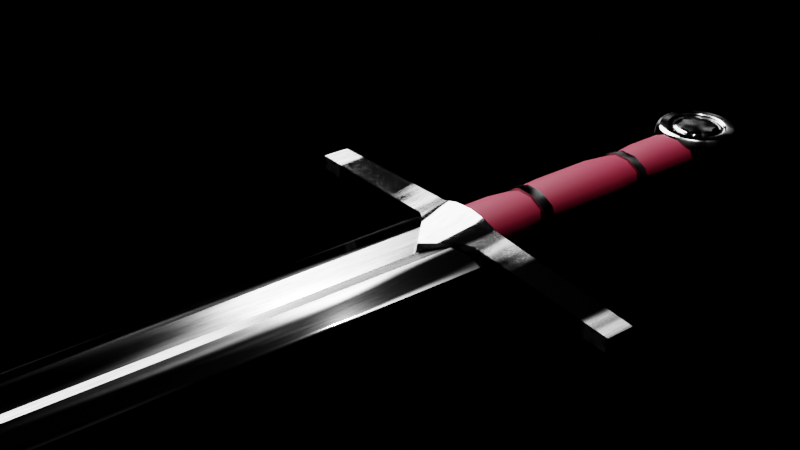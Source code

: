 # Source: SWORD.blend  (saved by Blender 3.3.6; exported with 4.5.12 LTS)
import bpy
from mathutils import Matrix  # noqa: F401  (used for matrix-valued properties, if any)

bpy.ops.wm.read_factory_settings(use_empty=True)
scene = bpy.context.scene
scene.name = 'Scene'

# ---- collections
col_collection = bpy.data.collections.new('Collection'); scene.collection.children.link(col_collection)

# ---- images (referenced by path relative to the original .blend; pixels are not part of the script)
import os
ASSET_DIR = os.environ.get("B2B_ASSET_DIR", "")  # directory of the original .blend (textures are referenced by path, not embedded)
HERE = os.path.dirname(os.path.abspath(__file__))  # packed textures are extracted next to this script under _unpacked/

def load_image(name, relpath, width, height, colorspace="sRGB"):
    """Load a texture the original file referenced (path relative to the .blend, or extracted next to this script)."""
    p = next((c for c in (os.path.join(HERE, relpath), os.path.join(ASSET_DIR, relpath)) if relpath and os.path.exists(c)), "")
    if p:
        img = bpy.data.images.load(p, check_existing=True)
        img.name = name
    else:  # same state as the original file: an image datablock whose file is absent (Cycles renders it pink)
        img = bpy.data.images.new(name, width, height)
        img.source = "FILE"
        img.filepath = "//" + (relpath or name)
    img.colorspace_settings.name = colorspace
    return img
img_q_cover_scaled_e1614308906968_jpg = load_image('Q-cover-scaled-e1614308906968.jpg', 'Q-cover-scaled-e1614308906968.jpg', 1024, 1024, 'sRGB')

# ---- materials (node trees are filled in below, after node groups)
mat_material = bpy.data.materials.new('Material')
mat_material.alpha_threshold = 0.0
mat_material.roughness = 0.5
mat_material.line_color = (0.0, 0.0, 0.0, 1.0)
mat_wood = bpy.data.materials.new('Wood')
mat_darker_metal = bpy.data.materials.new('darker metal')
mat_darker_metal.alpha_threshold = 0.0
mat_darker_metal.roughness = 0.5
mat_darker_metal.line_color = (0.0, 0.0, 0.0, 1.0)

# ---- node groups
ng_auto_smooth = bpy.data.node_groups.new('Auto Smooth', 'GeometryNodeTree')
_s = ng_auto_smooth.interface.new_socket(name='Geometry', in_out='OUTPUT', socket_type='NodeSocketGeometry')
_s = ng_auto_smooth.interface.new_socket(name='Geometry', in_out='INPUT', socket_type='NodeSocketGeometry')
_s = ng_auto_smooth.interface.new_socket(name='Angle', in_out='INPUT', socket_type='NodeSocketFloat')
_s.subtype = 'ANGLE'
_s.min_value = 0.0
_s.max_value = 3.142
ng_auto_smooth.is_modifier = True
_N = ng_auto_smooth.nodes; _L = ng_auto_smooth.links
n0 = _N.new('NodeGroupOutput'); n0.name = 'Group Output'; n0.location = (480, -100)
n1 = _N.new('NodeGroupInput'); n1.name = 'Group Input'; n1.location = (-420, -300)
n2 = _N.new('NodeGroupInput'); n2.name = 'Group Input.001'; n2.location = (-60, -100)
n3 = _N.new('GeometryNodeSetShadeSmooth'); n3.name = 'Set Shade Smooth'; n3.location = (120, -100)
n3.domain = 'EDGE'
n4 = _N.new('GeometryNodeSetShadeSmooth'); n4.name = 'Set Shade Smooth.001'; n4.location = (300, -100)
n5 = _N.new('GeometryNodeInputMeshEdgeAngle'); n5.name = 'Edge Angle'; n5.location = (-420, -220)
n6 = _N.new('GeometryNodeInputEdgeSmooth'); n6.name = 'Is Edge Smooth'; n6.location = (-60, -160)
n7 = _N.new('GeometryNodeInputShadeSmooth'); n7.name = 'Is Face Smooth'; n7.location = (-240, -340)
n8 = _N.new('FunctionNodeBooleanMath'); n8.name = 'Boolean Math'; n8.location = (-60, -220)
n9 = _N.new('FunctionNodeCompare'); n9.name = 'Compare'; n9.location = (-240, -180)
n9.operation = 'LESS_EQUAL'
_L.new(n5.outputs[0], n9.inputs[0])
_L.new(n4.outputs[0], n0.inputs[0])
_L.new(n1.outputs[1], n9.inputs[1])
_L.new(n9.outputs[0], n8.inputs[0])
_L.new(n7.outputs[0], n8.inputs[1])
_L.new(n2.outputs[0], n3.inputs[0])
_L.new(n6.outputs[0], n3.inputs[1])
_L.new(n3.outputs[0], n4.inputs[0])
_L.new(n8.outputs[0], n3.inputs[2])
n0.is_active_output = True

# ---- material node trees
mat_material.use_nodes = True; mat_material.node_tree.nodes.clear()
_N = mat_material.node_tree.nodes; _L = mat_material.node_tree.links
n0 = _N.new('ShaderNodeOutputMaterial'); n0.name = 'Material Output'; n0.location = (432, 300)
n1 = _N.new('ShaderNodeBsdfPrincipled'); n1.name = 'Principled BSDF'; n1.location = (142, 300)
n1.distribution = 'GGX'
n1.subsurface_method = 'RANDOM_WALK_SKIN'
n1.inputs[1].default_value = 1.0
n1.inputs[3].default_value = 1.45
n1.inputs[27].default_value = (0.0, 0.0, 0.0, 1.0)
n1.inputs[28].default_value = 1.0
n2 = _N.new('ShaderNodeMapping'); n2.name = 'Mapping'; n2.location = (-611, 16)
n3 = _N.new('ShaderNodeTexCoord'); n3.name = 'Texture Coordinate'; n3.location = (-791, 16)
n4 = _N.new('ShaderNodeValToRGB'); n4.name = 'ColorRamp'; n4.location = (-230, 31)
while len(n4.color_ramp.elements) > 1: n4.color_ramp.elements.remove(n4.color_ramp.elements[-1])
n4.color_ramp.elements[0].position = 0.4591; n4.color_ramp.elements[0].color = (0.0416, 0.0416, 0.0416, 1.0)
_e = n4.color_ramp.elements.new(1.0); _e.color = (1.0, 1.0, 1.0, 1.0)
n5 = _N.new('ShaderNodeTexNoise'); n5.name = 'Noise Texture'; n5.location = (-431, 56)
n6 = _N.new('ShaderNodeValToRGB'); n6.name = 'ColorRamp.001'; n6.location = (-234, 406)
while len(n6.color_ramp.elements) > 1: n6.color_ramp.elements.remove(n6.color_ramp.elements[-1])
n6.color_ramp.elements[0].position = 0.3045; n6.color_ramp.elements[0].color = (0.0, 0.0, 0.0, 1.0)
_e = n6.color_ramp.elements.new(1.0); _e.color = (1.0, 1.0, 1.0, 1.0)
n7 = _N.new('ShaderNodeTexNoise'); n7.name = 'Noise Texture.001'; n7.location = (-456, 388)
n7.inputs[2].default_value = 10.8
n7.inputs[3].default_value = 14.7
n7.inputs[4].default_value = 0.9417
n8 = _N.new('ShaderNodeMapping'); n8.name = 'Mapping.001'; n8.location = (-636, 348)
n9 = _N.new('ShaderNodeTexCoord'); n9.name = 'Texture Coordinate.001'; n9.location = (-816, 348)
_L.new(n1.outputs[0], n0.inputs[0])
_L.new(n4.outputs[0], n1.inputs[2])
_L.new(n5.outputs[0], n4.inputs[0])
_L.new(n2.outputs[0], n5.inputs[0])
_L.new(n3.outputs[2], n2.inputs[0])
_L.new(n7.outputs[0], n6.inputs[0])
_L.new(n6.outputs[0], n1.inputs[0])
_L.new(n8.outputs[0], n7.inputs[0])
_L.new(n9.outputs[3], n8.inputs[0])
n0.is_active_output = True
mat_wood.use_nodes = True; mat_wood.node_tree.nodes.clear()
_N = mat_wood.node_tree.nodes; _L = mat_wood.node_tree.links
n0 = _N.new('ShaderNodeBsdfPrincipled'); n0.name = 'Principled BSDF'; n0.location = (84, 300)
n0.distribution = 'GGX'
n0.subsurface_method = 'RANDOM_WALK_SKIN'
n0.inputs[2].default_value = 0.5682
n0.inputs[3].default_value = 1.45
n0.inputs[13].default_value = 0.2835
n0.inputs[27].default_value = (0.0, 0.0, 0.0, 1.0)
n0.inputs[28].default_value = 1.0
n1 = _N.new('ShaderNodeOutputMaterial'); n1.name = 'Material Output'; n1.location = (374, 300)
n2 = _N.new('ShaderNodeTexImage'); n2.name = 'Image Texture'; n2.location = (-456, 240)
n2.image = img_q_cover_scaled_e1614308906968_jpg
n3 = _N.new('ShaderNodeMapping'); n3.name = 'Mapping'; n3.location = (-636, 200)
n4 = _N.new('ShaderNodeTexCoord'); n4.name = 'Texture Coordinate'; n4.location = (-816, 200)
n5 = _N.new('ShaderNodeMix'); n5.name = 'Mix'; n5.location = (-144, 192)
n5.data_type = 'RGBA'
n5.blend_type = 'OVERLAY'
n5.inputs[0].default_value = 1.0
n5.inputs[6].default_value = (0.08598, 0.08519, 0.008845, 1.0)
_L.new(n0.outputs[0], n1.inputs[0])
_L.new(n3.outputs[0], n2.inputs[0])
_L.new(n4.outputs[2], n3.inputs[0])
_L.new(n2.outputs[0], n5.inputs[7])
_L.new(n5.outputs[2], n0.inputs[0])
n1.is_active_output = True
mat_darker_metal.use_nodes = True; mat_darker_metal.node_tree.nodes.clear()
_N = mat_darker_metal.node_tree.nodes; _L = mat_darker_metal.node_tree.links
n0 = _N.new('ShaderNodeOutputMaterial'); n0.name = 'Material Output'; n0.location = (432, 300)
n1 = _N.new('ShaderNodeBsdfPrincipled'); n1.name = 'Principled BSDF'; n1.location = (142, 300)
n1.distribution = 'GGX'
n1.subsurface_method = 'RANDOM_WALK_SKIN'
n1.inputs[1].default_value = 1.0
n1.inputs[3].default_value = 1.45
n1.inputs[27].default_value = (0.0, 0.0, 0.0, 1.0)
n1.inputs[28].default_value = 1.0
n2 = _N.new('ShaderNodeMapping'); n2.name = 'Mapping'; n2.location = (-611, 16)
n3 = _N.new('ShaderNodeTexCoord'); n3.name = 'Texture Coordinate'; n3.location = (-791, 16)
n4 = _N.new('ShaderNodeValToRGB'); n4.name = 'ColorRamp'; n4.location = (-230, 31)
while len(n4.color_ramp.elements) > 1: n4.color_ramp.elements.remove(n4.color_ramp.elements[-1])
n4.color_ramp.elements[0].position = 0.4591; n4.color_ramp.elements[0].color = (0.0416, 0.0416, 0.0416, 1.0)
_e = n4.color_ramp.elements.new(1.0); _e.color = (1.0, 1.0, 1.0, 1.0)
n5 = _N.new('ShaderNodeTexNoise'); n5.name = 'Noise Texture'; n5.location = (-431, 56)
n6 = _N.new('ShaderNodeValToRGB'); n6.name = 'ColorRamp.001'; n6.location = (-234, 406)
while len(n6.color_ramp.elements) > 1: n6.color_ramp.elements.remove(n6.color_ramp.elements[-1])
n6.color_ramp.elements[0].position = 0.4591; n6.color_ramp.elements[0].color = (0.0, 0.0, 0.0, 1.0)
_e = n6.color_ramp.elements.new(1.0); _e.color = (1.0, 1.0, 1.0, 1.0)
n7 = _N.new('ShaderNodeTexNoise'); n7.name = 'Noise Texture.001'; n7.location = (-456, 388)
n7.inputs[2].default_value = 10.8
n7.inputs[3].default_value = 14.7
n7.inputs[4].default_value = 0.9417
n8 = _N.new('ShaderNodeMapping'); n8.name = 'Mapping.001'; n8.location = (-636, 348)
n9 = _N.new('ShaderNodeTexCoord'); n9.name = 'Texture Coordinate.001'; n9.location = (-816, 348)
_L.new(n1.outputs[0], n0.inputs[0])
_L.new(n4.outputs[0], n1.inputs[2])
_L.new(n5.outputs[0], n4.inputs[0])
_L.new(n2.outputs[0], n5.inputs[0])
_L.new(n3.outputs[2], n2.inputs[0])
_L.new(n7.outputs[0], n6.inputs[0])
_L.new(n6.outputs[0], n1.inputs[0])
_L.new(n8.outputs[0], n7.inputs[0])
_L.new(n9.outputs[3], n8.inputs[0])
n0.is_active_output = True

# ---- world
world_world = bpy.data.worlds.new('World'); scene.world = world_world
world_world.use_nodes = True; world_world.node_tree.nodes.clear()
_N = world_world.node_tree.nodes; _L = world_world.node_tree.links
n0 = _N.new('ShaderNodeOutputWorld'); n0.name = 'World Output'; n0.location = (300, 300)
n1 = _N.new('ShaderNodeBackground'); n1.name = 'Background'; n1.location = (10, 300)
n1.inputs[0].default_value = (0.0, 0.0, 0.0, 1.0)
_L.new(n1.outputs[0], n0.inputs[0])
n0.is_active_output = True
world_world.color = (0.05088, 0.05088, 0.05088)
world_world.use_sun_shadow = False
world_world.sun_shadow_jitter_overblur = 0.0

# ---- cameras
cam_camera = bpy.data.cameras.new('Camera')
cam_camera.clip_end = 100.0
cam_camera.ortho_scale = 7.314

# ---- lights
light_light = bpy.data.lights.new('Light', 'POINT')
light_light.transmission_factor = 0.0
light_light.energy = 1000.0
light_light.shadow_soft_size = 0.1
light_light.shadow_maximum_resolution = 0.006
light_light.use_absolute_resolution = True
light_sun = bpy.data.lights.new('Sun', 'SUN')
light_sun.transmission_factor = 0.0
light_sun.angle = 0.8173
light_sun.shadow_soft_size = 0.125

# ---- meshes
me_cube = bpy.data.meshes.new('Cube')
me_cube.from_pydata([(0.8268, -3.972e-14, 0.3857), (0.1888, 0.1416, -1.0), (0.0, 0.0619, -1.0), (0.0, 0.0, 0.378), (0.3497, 0.1343, 0.3857), (0.5589, 3.916e-14, -1.0), (0.0, 0.0, 0.3766), (0.0, 0.0, -1.0), (0.0, 0.1416, -1.034), (0.0, 0.0, -1.156), (0.0, -0.3814, 0.4025), (0.0, 0.0, 0.4025), (3.131, -0.1086, 0.4025), (3.131, 0.0, 0.4025), (0.0, -0.1525, 0.349), (0.0, 0.0, 0.349), (3.131, -0.1086, 0.3784), (3.131, 0.0, 0.3784), (0.6067, -0.2577, 0.4025), (0.6067, 0.0, 0.4025), (0.6067, -0.1981, 0.3779), (0.6067, 0.0, 0.3779), (0.3243, -0.3456, 0.4025), (0.4186, 0.0, 0.372), (0.4186, 0.0, 0.4025), (0.4186, -0.2085, 0.372), (-0.8268, -3.905e-14, 0.3857), (-0.1888, 0.1416, -1.0), (-0.3497, 0.1343, 0.3857), (-0.5589, 3.961e-14, -1.0), (-3.131, -0.1086, 0.4025), (-3.131, 0.0, 0.4025), (-3.131, -0.1086, 0.3784), (-3.131, 0.0, 0.3784), (-0.6067, -0.2577, 0.4025), (-0.6067, 0.0, 0.4025), (-0.6067, -0.1981, 0.3779), (-0.6067, 0.0, 0.3779), (-0.3243, -0.3456, 0.4025), (-0.4186, 0.0, 0.372), (-0.4186, 0.0, 0.4025), (-0.4186, -0.2085, 0.372), (0.1888, -0.1416, -1.0), (0.0, -0.0619, -1.0), (0.3497, -0.1343, 0.3857), (0.0, -0.1416, -1.034), (0.0, 0.3814, 0.4025), (3.131, 0.1086, 0.4025), (0.0, 0.1525, 0.349), (3.131, 0.1086, 0.3784), (0.6067, 0.2577, 0.4025), (0.6067, 0.1981, 0.3779), (0.3243, 0.3456, 0.4025), (0.4186, 0.2085, 0.372), (-0.1888, -0.1416, -1.0), (-0.3497, -0.1343, 0.3857), (-3.131, 0.1086, 0.4025), (-3.131, 0.1086, 0.3784), (-0.6067, 0.2577, 0.4025), (-0.6067, 0.1981, 0.3779), (-0.3243, 0.3456, 0.4025), (-0.4186, 0.2085, 0.372)], [], [(1, 4, 0, 5), (2, 1, 5, 7), (2, 3, 4, 1), (0, 4, 3, 6), (5, 9, 8, 1), (8, 2, 1), (18, 12, 13, 19), (12, 16, 17, 13), (25, 14, 15, 23), (14, 10, 11, 15), (22, 10, 14, 25), (23, 15, 11, 24), (17, 21, 19, 13), (12, 18, 20, 16), (16, 20, 21, 17), (22, 18, 19, 24), (10, 22, 24, 11), (21, 23, 24, 19), (18, 22, 25, 20), (20, 25, 23, 21), (27, 29, 26, 28), (2, 7, 29, 27), (2, 27, 28, 3), (26, 6, 3, 28), (29, 27, 8, 9), (8, 27, 2), (34, 35, 31, 30), (30, 31, 33, 32), (41, 39, 15, 14), (38, 41, 14, 10), (39, 40, 11, 15), (33, 31, 35, 37), (30, 32, 36, 34), (32, 33, 37, 36), (38, 40, 35, 34), (10, 11, 40, 38), (37, 35, 40, 39), (34, 36, 41, 38), (36, 37, 39, 41), (42, 5, 0, 44), (43, 7, 5, 42), (43, 42, 44, 3), (0, 6, 3, 44), (5, 42, 45, 9), (45, 42, 43), (50, 19, 13, 47), (47, 13, 17, 49), (53, 23, 15, 48), (48, 15, 11, 46), (52, 53, 48, 46), (47, 49, 51, 50), (49, 17, 21, 51), (52, 24, 19, 50), (46, 11, 24, 52), (50, 51, 53, 52), (51, 21, 23, 53), (54, 55, 26, 29), (43, 54, 29, 7), (43, 3, 55, 54), (26, 55, 3, 6), (29, 9, 45, 54), (45, 43, 54), (58, 56, 31, 35), (56, 57, 33, 31), (61, 48, 15, 39), (60, 46, 48, 61), (56, 58, 59, 57), (57, 59, 37, 33), (60, 58, 35, 40), (46, 60, 40, 11), (58, 60, 61, 59), (59, 61, 39, 37)])
me_cube.polygons.foreach_set('use_smooth', [True] * 72)
_k = set([(1, 2), (1, 4), (1, 8), (2, 3), (2, 8), (2, 27), (3, 43), (8, 9), (8, 27), (9, 45), (10, 14), (10, 22), (10, 38), (12, 16), (12, 18), (14, 15), (14, 25), (14, 41), (15, 48), (16, 20), (18, 22), (20, 25), (27, 28), (30, 32), (30, 34), (32, 36), (34, 38), (36, 41), (42, 43), (42, 44), (42, 45), (43, 45), (43, 54), (45, 54), (46, 48), (46, 52), (46, 60), (47, 49), (47, 50), (48, 53), (48, 61), (49, 51), (50, 52), (51, 53), (54, 55), (56, 57), (56, 58), (57, 59), (58, 60), (59, 61)])
me_cube.attributes.new('sharp_edge', 'BOOLEAN', 'EDGE').data.foreach_set('value', [ (min(e.vertices), max(e.vertices)) in _k for e in me_cube.edges])
_uv = me_cube.uv_layers.new(name='UVMap')
_uv.uv.foreach_set('vector', [0.2586, 0.05072, 0.2098, 0.4934, 0.0, 0.4943, 0.1006, 0.0513, 0.5992, 0.5344, 0.5758, 0.4738, 0.6173, 0.3192, 0.6173, 0.5348, 0.3172, 0.05009, 0.3187, 0.4898, 0.2098, 0.4934, 0.2586, 0.05072, 0.6184, 0.3192, 0.5758, 0.1118, 0.6185, 1.546e-05, 0.6184, 0.0, 0.1006, 0.0513, 0.3158, 0.0, 0.3187, 0.03933, 0.2586, 0.05072, 0.04323, 0.5549, 0.01708, 0.5549, 0.04172, 0.4943, 0.3581, 0.8056, 0.4056, 8.512e-05, 0.4401, 0.0, 0.4401, 0.8054, 0.04323, 0.4943, 0.05094, 0.4943, 0.05094, 0.529, 0.04323, 0.529, 0.4952, 0.1339, 0.514, 0.000307, 0.5587, 0.0009859, 0.5563, 0.1348, 0.0, 0.5674, 0.01708, 0.4943, 0.01708, 0.6161, 0.0, 0.6161, 0.451, 0.1036, 0.4401, 0.0, 0.514, 0.000307, 0.4952, 0.1339, 0.5661, 0.1334, 0.5587, 0.0, 0.5758, 9.837e-06, 0.5758, 0.1334, 0.5681, 0.9978, 0.568, 0.1934, 0.5758, 0.1934, 0.5758, 0.9978, 0.5238, 0.9998, 0.4771, 0.1941, 0.4977, 0.194, 0.5269, 0.9995, 0.5269, 0.9995, 0.4977, 0.194, 0.5558, 0.1949, 0.5587, 1.0, 0.3301, 0.8958, 0.3581, 0.8056, 0.4401, 0.8054, 0.4401, 0.8654, 0.3187, 0.9993, 0.3301, 0.8958, 0.4401, 0.8654, 0.4401, 0.999, 0.568, 0.1934, 0.5661, 0.1334, 0.5758, 0.1334, 0.5758, 0.1934, 0.4771, 0.1941, 0.451, 0.1036, 0.4952, 0.1339, 0.4977, 0.194, 0.4977, 0.194, 0.4952, 0.1339, 0.5563, 0.1348, 0.5558, 0.1949, 0.2586, 0.05072, 0.1006, 0.0513, 0.0, 0.4943, 0.2098, 0.4934, 0.5992, 0.5344, 0.6173, 0.5348, 0.6173, 0.3192, 0.5758, 0.4738, 0.3172, 0.05009, 0.2586, 0.05072, 0.2098, 0.4934, 0.3187, 0.4898, 0.6184, 0.3192, 0.6184, 0.0, 0.6185, 1.546e-05, 0.5758, 0.1118, 0.1006, 0.0513, 0.2586, 0.05072, 0.3187, 0.03933, 0.3158, 0.0, 0.04323, 0.5549, 0.04172, 0.4943, 0.01708, 0.5549, 0.3581, 0.8056, 0.4401, 0.8054, 0.4401, 0.0, 0.4056, 8.512e-05, 0.04323, 0.4943, 0.04323, 0.529, 0.05094, 0.529, 0.05094, 0.4943, 0.4952, 0.1339, 0.5563, 0.1348, 0.5587, 0.0009859, 0.514, 0.000307, 0.451, 0.1036, 0.4952, 0.1339, 0.514, 0.000307, 0.4401, 0.0, 0.5661, 0.1334, 0.5758, 0.1334, 0.5758, 9.837e-06, 0.5587, 0.0, 0.5681, 0.9978, 0.5758, 0.9978, 0.5758, 0.1934, 0.568, 0.1934, 0.5238, 0.9998, 0.5269, 0.9995, 0.4977, 0.194, 0.4771, 0.1941, 0.5269, 0.9995, 0.5587, 1.0, 0.5558, 0.1949, 0.4977, 0.194, 0.3301, 0.8958, 0.4401, 0.8654, 0.4401, 0.8054, 0.3581, 0.8056, 0.3187, 0.9993, 0.4401, 0.999, 0.4401, 0.8654, 0.3301, 0.8958, 0.568, 0.1934, 0.5758, 0.1934, 0.5758, 0.1334, 0.5661, 0.1334, 0.4771, 0.1941, 0.4977, 0.194, 0.4952, 0.1339, 0.451, 0.1036, 0.4977, 0.194, 0.5558, 0.1949, 0.5563, 0.1348, 0.4952, 0.1339, 0.2586, 0.05072, 0.1006, 0.0513, 0.0, 0.4943, 0.2098, 0.4934, 0.5992, 0.5344, 0.6173, 0.5348, 0.6173, 0.3192, 0.5758, 0.4738, 0.3172, 0.05009, 0.2586, 0.05072, 0.2098, 0.4934, 0.3187, 0.4898, 0.6184, 0.3192, 0.6184, 0.0, 0.6185, 1.546e-05, 0.5758, 0.1118, 0.1006, 0.0513, 0.2586, 0.05072, 0.3187, 0.03933, 0.3158, 0.0, 0.04323, 0.5549, 0.04172, 0.4943, 0.01708, 0.5549, 0.3581, 0.8056, 0.4401, 0.8054, 0.4401, 0.0, 0.4056, 8.512e-05, 0.04323, 0.4943, 0.04323, 0.529, 0.05094, 0.529, 0.05094, 0.4943, 0.4952, 0.1339, 0.5563, 0.1348, 0.5587, 0.0009859, 0.514, 0.000307, 0.0, 0.5674, 0.0, 0.6161, 0.01708, 0.6161, 0.01708, 0.4943, 0.451, 0.1036, 0.4952, 0.1339, 0.514, 0.000307, 0.4401, 0.0, 0.5238, 0.9998, 0.5269, 0.9995, 0.4977, 0.194, 0.4771, 0.1941, 0.5269, 0.9995, 0.5587, 1.0, 0.5558, 0.1949, 0.4977, 0.194, 0.3301, 0.8958, 0.4401, 0.8654, 0.4401, 0.8054, 0.3581, 0.8056, 0.3187, 0.9993, 0.4401, 0.999, 0.4401, 0.8654, 0.3301, 0.8958, 0.4771, 0.1941, 0.4977, 0.194, 0.4952, 0.1339, 0.451, 0.1036, 0.4977, 0.194, 0.5558, 0.1949, 0.5563, 0.1348, 0.4952, 0.1339, 0.2586, 0.05072, 0.2098, 0.4934, 0.0, 0.4943, 0.1006, 0.0513, 0.5992, 0.5344, 0.5758, 0.4738, 0.6173, 0.3192, 0.6173, 0.5348, 0.3172, 0.05009, 0.3187, 0.4898, 0.2098, 0.4934, 0.2586, 0.05072, 0.6184, 0.3192, 0.5758, 0.1118, 0.6185, 1.546e-05, 0.6184, 0.0, 0.1006, 0.0513, 0.3158, 0.0, 0.3187, 0.03933, 0.2586, 0.05072, 0.04323, 0.5549, 0.01708, 0.5549, 0.04172, 0.4943, 0.3581, 0.8056, 0.4056, 8.512e-05, 0.4401, 0.0, 0.4401, 0.8054, 0.04323, 0.4943, 0.05094, 0.4943, 0.05094, 0.529, 0.04323, 0.529, 0.4952, 0.1339, 0.514, 0.000307, 0.5587, 0.0009859, 0.5563, 0.1348, 0.451, 0.1036, 0.4401, 0.0, 0.514, 0.000307, 0.4952, 0.1339, 0.5238, 0.9998, 0.4771, 0.1941, 0.4977, 0.194, 0.5269, 0.9995, 0.5269, 0.9995, 0.4977, 0.194, 0.5558, 0.1949, 0.5587, 1.0, 0.3301, 0.8958, 0.3581, 0.8056, 0.4401, 0.8054, 0.4401, 0.8654, 0.3187, 0.9993, 0.3301, 0.8958, 0.4401, 0.8654, 0.4401, 0.999, 0.4771, 0.1941, 0.451, 0.1036, 0.4952, 0.1339, 0.4977, 0.194, 0.4977, 0.194, 0.4952, 0.1339, 0.5563, 0.1348, 0.5558, 0.1949])
me_cube.materials.append(mat_material)
me_cube.use_mirror_vertex_groups = False
me_cube.update()
me_cylinder = bpy.data.meshes.new('Cylinder')
me_cylinder.from_pydata([(0.0, 1.0, -1.0), (0.0, 1.0, 1.0), (0.5878, 0.809, -1.0), (0.5878, 0.809, 1.0), (0.9511, 0.309, -1.0), (0.9511, 0.309, 1.0), (0.9511, -0.309, -1.0), (0.9511, -0.309, 1.0), (0.5878, -0.809, -1.0), (0.5878, -0.809, 1.0), (0.0, -1.0, -1.0), (0.0, -1.0, 1.0), (-0.5878, -0.809, -1.0), (-0.5878, -0.809, 1.0), (-0.9511, -0.309, -1.0), (-0.9511, -0.309, 1.0), (-0.9511, 0.309, -1.0), (-0.9511, 0.309, 1.0), (-0.5878, 0.809, -1.0), (-0.5878, 0.809, 1.0), (0.5277, 0.7263, 2.175), (-2.472e-08, 0.8978, 2.175), (0.8539, 0.2774, 2.175), (0.8539, -0.2774, 2.175), (0.5277, -0.7263, 2.175), (-2.472e-08, -0.8978, 2.175), (-0.5277, -0.7263, 2.175), (-0.8539, -0.2774, 2.175), (-0.8539, 0.2774, 2.175), (-0.5277, 0.7263, 2.175), (0.5902, 0.8124, 2.175), (-2.718e-08, 1.004, 2.175), (0.955, 0.3103, 2.175), (0.955, -0.3103, 2.175), (0.5902, -0.8124, 2.175), (-2.718e-08, -1.004, 2.175), (-0.5902, -0.8124, 2.175), (-0.955, -0.3103, 2.175), (-0.955, 0.3103, 2.175), (-0.5902, 0.8124, 2.175), (0.5902, 0.8124, 2.746), (-2.718e-08, 1.004, 2.746), (0.955, 0.3103, 2.746), (0.955, -0.3103, 2.746), (0.5902, -0.8124, 2.746), (-2.718e-08, -1.004, 2.746), (-0.5902, -0.8124, 2.746), (-0.955, -0.3103, 2.746), (-0.955, 0.3103, 2.746), (-0.5902, 0.8124, 2.746), (0.5435, 0.748, 2.746), (-2.863e-08, 0.9246, 2.746), (0.8793, 0.2857, 2.746), (0.8793, -0.2857, 2.746), (0.5435, -0.748, 2.746), (-2.863e-08, -0.9246, 2.746), (-0.5435, -0.748, 2.746), (-0.8793, -0.2857, 2.746), (-0.8793, 0.2857, 2.746), (-0.5435, 0.748, 2.746), (0.5714, 0.7865, 3.951), (2.775e-08, 0.9722, 3.951), (0.9246, 0.3004, 3.951), (0.9246, -0.3004, 3.951), (0.5714, -0.7865, 3.951), (2.775e-08, -0.9722, 3.951), (-0.5714, -0.7865, 3.951), (-0.9246, -0.3004, 3.951), (-0.9246, 0.3004, 3.951), (-0.5714, 0.7865, 3.951), (0.5714, 0.7865, 6.983), (2.88e-07, 0.9722, 6.983), (0.9246, 0.3004, 6.983), (0.9246, -0.3004, 6.983), (0.5714, -0.7865, 6.983), (2.88e-07, -0.9722, 6.983), (-0.5714, -0.7865, 6.983), (-0.9246, -0.3004, 6.983), (-0.9246, 0.3004, 6.983), (-0.5714, 0.7865, 6.983), (0.5017, 0.6905, 8.268), (2.89e-07, 0.8535, 8.268), (0.8118, 0.2638, 8.268), (0.8118, -0.2638, 8.268), (0.5017, -0.6905, 8.268), (2.89e-07, -0.8535, 8.268), (-0.5017, -0.6905, 8.268), (-0.8118, -0.2638, 8.268), (-0.8118, 0.2638, 8.268), (-0.5017, 0.6905, 8.268), (0.5555, 0.7645, 8.268), (2.876e-07, 0.945, 8.268), (0.8988, 0.292, 8.268), (0.8988, -0.292, 8.268), (0.5555, -0.7645, 8.268), (2.876e-07, -0.945, 8.268), (-0.5555, -0.7645, 8.268), (-0.8987, -0.292, 8.268), (-0.8987, 0.292, 8.268), (-0.5555, 0.7645, 8.268), (0.5555, 0.7645, 8.744), (2.876e-07, 0.945, 8.744), (0.8988, 0.292, 8.744), (0.8988, -0.292, 8.744), (0.5555, -0.7645, 8.744), (2.876e-07, -0.945, 8.744), (-0.5555, -0.7645, 8.744), (-0.8987, -0.292, 8.744), (-0.8987, 0.292, 8.744), (-0.5555, 0.7645, 8.744), (0.4985, 0.6862, 8.744), (2.873e-07, 0.8482, 8.744), (0.8067, 0.2621, 8.744), (0.8067, -0.2621, 8.744), (0.4985, -0.6862, 8.744), (2.873e-07, -0.8482, 8.744), (-0.4985, -0.6862, 8.744), (-0.8067, -0.2621, 8.744), (-0.8067, 0.2621, 8.744), (-0.4985, 0.6862, 8.744), (0.5515, 0.7591, 10.07), (2.871e-07, 0.9383, 10.07), (0.8924, 0.29, 10.07), (0.8924, -0.29, 10.07), (0.5515, -0.7591, 10.07), (2.871e-07, -0.9383, 10.07), (-0.5515, -0.7591, 10.07), (-0.8924, -0.29, 10.07), (-0.8924, 0.29, 10.07), (-0.5515, 0.7591, 10.07), (0.5515, 0.7591, 13.43), (3.078e-07, 0.9383, 13.43), (0.8924, 0.29, 13.43), (0.8924, -0.29, 13.43), (0.5515, -0.7591, 13.43), (3.078e-07, -0.9383, 13.43), (-0.5515, -0.7591, 13.43), (-0.8924, -0.29, 13.43), (-0.8924, 0.29, 13.43), (-0.5515, 0.7591, 13.43)], [], [(0, 1, 3, 2), (2, 3, 5, 4), (4, 5, 7, 6), (6, 7, 9, 8), (8, 9, 11, 10), (10, 11, 13, 12), (12, 13, 15, 14), (14, 15, 17, 16), (13, 11, 25, 26), (16, 17, 19, 18), (18, 19, 1, 0), (0, 2, 4, 6, 8, 10, 12, 14, 16, 18), (25, 24, 34, 35), (11, 9, 24, 25), (9, 7, 23, 24), (3, 1, 21, 20), (7, 5, 22, 23), (5, 3, 20, 22), (1, 19, 29, 21), (19, 17, 28, 29), (17, 15, 27, 28), (15, 13, 26, 27), (32, 30, 40, 42), (22, 20, 30, 32), (29, 28, 38, 39), (26, 25, 35, 36), (23, 22, 32, 33), (21, 29, 39, 31), (27, 26, 36, 37), (24, 23, 33, 34), (20, 21, 31, 30), (28, 27, 37, 38), (49, 48, 58, 59), (39, 38, 48, 49), (36, 35, 45, 46), (33, 32, 42, 43), (31, 39, 49, 41), (37, 36, 46, 47), (34, 33, 43, 44), (30, 31, 41, 40), (38, 37, 47, 48), (35, 34, 44, 45), (56, 55, 65, 66), (46, 45, 55, 56), (43, 42, 52, 53), (41, 49, 59, 51), (47, 46, 56, 57), (44, 43, 53, 54), (40, 41, 51, 50), (48, 47, 57, 58), (45, 44, 54, 55), (42, 40, 50, 52), (67, 66, 76, 77), (53, 52, 62, 63), (51, 59, 69, 61), (57, 56, 66, 67), (54, 53, 63, 64), (50, 51, 61, 60), (58, 57, 67, 68), (55, 54, 64, 65), (52, 50, 60, 62), (59, 58, 68, 69), (74, 73, 83, 84), (64, 63, 73, 74), (60, 61, 71, 70), (68, 67, 77, 78), (65, 64, 74, 75), (62, 60, 70, 72), (69, 68, 78, 79), (66, 65, 75, 76), (63, 62, 72, 73), (61, 69, 79, 71), (80, 81, 91, 90), (70, 71, 81, 80), (78, 77, 87, 88), (75, 74, 84, 85), (72, 70, 80, 82), (79, 78, 88, 89), (76, 75, 85, 86), (73, 72, 82, 83), (71, 79, 89, 81), (77, 76, 86, 87), (99, 98, 108, 109), (88, 87, 97, 98), (85, 84, 94, 95), (82, 80, 90, 92), (89, 88, 98, 99), (86, 85, 95, 96), (83, 82, 92, 93), (81, 89, 99, 91), (87, 86, 96, 97), (84, 83, 93, 94), (106, 105, 115, 116), (96, 95, 105, 106), (93, 92, 102, 103), (91, 99, 109, 101), (97, 96, 106, 107), (94, 93, 103, 104), (90, 91, 101, 100), (98, 97, 107, 108), (95, 94, 104, 105), (92, 90, 100, 102), (118, 117, 127, 128), (103, 102, 112, 113), (101, 109, 119, 111), (107, 106, 116, 117), (104, 103, 113, 114), (100, 101, 111, 110), (108, 107, 117, 118), (105, 104, 114, 115), (102, 100, 110, 112), (109, 108, 118, 119), (125, 124, 134, 135), (115, 114, 124, 125), (112, 110, 120, 122), (119, 118, 128, 129), (116, 115, 125, 126), (113, 112, 122, 123), (111, 119, 129, 121), (117, 116, 126, 127), (114, 113, 123, 124), (110, 111, 121, 120), (130, 131, 139, 138, 137, 136, 135, 134, 133, 132), (122, 120, 130, 132), (129, 128, 138, 139), (126, 125, 135, 136), (123, 122, 132, 133), (121, 129, 139, 131), (127, 126, 136, 137), (124, 123, 133, 134), (120, 121, 131, 130), (128, 127, 137, 138)])
me_cylinder.polygons.foreach_set('use_smooth', [True] * 132)
me_cylinder.polygons.foreach_set('material_index', [1, 1, 1, 1, 1, 1, 1, 1, 1, 1, 1, 1, 0, 1, 1, 1, 1, 1, 1, 1, 1, 1, 0, 0, 0, 0, 0, 0, 0, 0, 0, 0, 0, 0, 0, 0, 0, 0, 0, 0, 0, 0, 1, 0, 0, 0, 0, 0, 0, 0, 0, 0, 1, 1, 1, 1, 1, 1, 1, 1, 1, 1, 1, 1, 1, 1, 1, 1, 1, 1, 1, 1, 0, 1, 1, 1, 1, 1, 1, 1, 1, 1, 0, 0, 0, 0, 0, 0, 0, 0, 0, 0, 0, 0, 0, 0, 0, 0, 0, 0, 0, 0, 1, 0, 0, 0, 0, 0, 0, 0, 0, 0, 1, 1, 1, 1, 1, 1, 1, 1, 1, 1, 1, 1, 1, 1, 1, 1, 1, 1, 1, 1])
_uv = me_cylinder.uv_layers.new(name='UVMap')
_uv.uv.foreach_set('vector', [0.05724, 0.6067, 0.1795, 0.6067, 0.1795, 0.5842, 0.05724, 0.5842, 0.05724, 0.5842, 0.1795, 0.5842, 0.1795, 0.5256, 0.05724, 0.5256, 0.05724, 0.5256, 0.1795, 0.5256, 0.1795, 0.4531, 0.05724, 0.4531, 0.05724, 0.4531, 0.1795, 0.4531, 0.1795, 0.3944, 0.05724, 0.3944, 0.05724, 0.3944, 0.1795, 0.3944, 0.1795, 0.372, 0.05724, 0.372, 0.05724, 0.372, 0.1795, 0.372, 0.1795, 0.3944, 0.05724, 0.3944, 0.05724, 0.3944, 0.1795, 0.3944, 0.1795, 0.4531, 0.05724, 0.4531, 0.05724, 0.4531, 0.1795, 0.4531, 0.1795, 0.5256, 0.05724, 0.5256, 0.1795, 0.3944, 0.1795, 0.372, 0.2513, 0.384, 0.2513, 0.4041, 0.05724, 0.5256, 0.1795, 0.5256, 0.1795, 0.5842, 0.05724, 0.5842, 0.05724, 0.5842, 0.1795, 0.5842, 0.1795, 0.6067, 0.05724, 0.6067, 0.05724, 0.6067, 0.05724, 0.5842, 0.05724, 0.5256, 0.05724, 0.4531, 0.05724, 0.3944, 0.05724, 0.372, 0.05724, 0.3944, 0.05724, 0.4531, 0.05724, 0.5256, 0.05724, 0.5842, 0.1674, 0.384, 0.1674, 0.4041, 0.1674, 0.394, 0.1674, 0.3715, 0.1795, 0.372, 0.1795, 0.3944, 0.2513, 0.4041, 0.2513, 0.384, 0.1795, 0.3944, 0.1795, 0.4531, 0.2513, 0.4568, 0.2513, 0.4041, 0.1795, 0.5842, 0.1795, 0.6067, 0.2513, 0.5947, 0.2513, 0.5745, 0.1795, 0.4531, 0.1795, 0.5256, 0.2513, 0.5219, 0.2513, 0.4568, 0.1795, 0.5256, 0.1795, 0.5842, 0.2513, 0.5745, 0.2513, 0.5219, 0.1795, 0.6067, 0.1795, 0.5842, 0.2513, 0.5745, 0.2513, 0.5947, 0.1795, 0.5842, 0.1795, 0.5256, 0.2513, 0.5219, 0.2513, 0.5745, 0.1795, 0.5256, 0.1795, 0.4531, 0.2513, 0.4568, 0.2513, 0.5219, 0.1795, 0.4531, 0.1795, 0.3944, 0.2513, 0.4041, 0.2513, 0.4568, 0.1674, 0.5257, 0.1674, 0.5846, 0.2139, 0.5846, 0.2139, 0.5257, 0.1674, 0.5219, 0.1674, 0.5745, 0.1674, 0.5846, 0.1674, 0.5257, 0.1674, 0.5745, 0.1674, 0.5219, 0.1674, 0.5257, 0.1674, 0.5846, 0.1674, 0.4041, 0.1674, 0.384, 0.1674, 0.3715, 0.1674, 0.394, 0.1674, 0.4568, 0.1674, 0.5219, 0.1674, 0.5257, 0.1674, 0.4529, 0.1674, 0.5947, 0.1674, 0.5745, 0.1674, 0.5846, 0.1674, 0.6071, 0.1674, 0.4568, 0.1674, 0.4041, 0.1674, 0.394, 0.1674, 0.4529, 0.1674, 0.4041, 0.1674, 0.4568, 0.1674, 0.4529, 0.1674, 0.394, 0.1674, 0.5745, 0.1674, 0.5947, 0.1674, 0.6071, 0.1674, 0.5846, 0.1674, 0.5219, 0.1674, 0.4568, 0.1674, 0.4529, 0.1674, 0.5257, 0.2139, 0.5846, 0.2139, 0.5257, 0.2139, 0.5228, 0.2139, 0.5771, 0.1674, 0.5846, 0.1674, 0.5257, 0.2139, 0.5257, 0.2139, 0.5846, 0.1674, 0.394, 0.1674, 0.3715, 0.2139, 0.3715, 0.2139, 0.394, 0.1674, 0.4529, 0.1674, 0.5257, 0.2139, 0.5257, 0.2139, 0.4529, 0.1674, 0.6071, 0.1674, 0.5846, 0.2139, 0.5846, 0.2139, 0.6071, 0.1674, 0.4529, 0.1674, 0.394, 0.2139, 0.394, 0.2139, 0.4529, 0.1674, 0.394, 0.1674, 0.4529, 0.2139, 0.4529, 0.2139, 0.394, 0.1674, 0.5846, 0.1674, 0.6071, 0.2139, 0.6071, 0.2139, 0.5846, 0.1674, 0.5257, 0.1674, 0.4529, 0.2139, 0.4529, 0.2139, 0.5257, 0.1674, 0.3715, 0.1674, 0.394, 0.2139, 0.394, 0.2139, 0.3715, 0.2862, 0.4016, 0.2862, 0.3809, 0.3599, 0.3753, 0.3599, 0.3971, 0.2139, 0.394, 0.2139, 0.3715, 0.2139, 0.3809, 0.2139, 0.4016, 0.2139, 0.4529, 0.2139, 0.5257, 0.2139, 0.5228, 0.2139, 0.4558, 0.2139, 0.6071, 0.2139, 0.5846, 0.2139, 0.5771, 0.2139, 0.5978, 0.2139, 0.4529, 0.2139, 0.394, 0.2139, 0.4016, 0.2139, 0.4558, 0.2139, 0.394, 0.2139, 0.4529, 0.2139, 0.4558, 0.2139, 0.4016, 0.2139, 0.5846, 0.2139, 0.6071, 0.2139, 0.5978, 0.2139, 0.5771, 0.2139, 0.5257, 0.2139, 0.4529, 0.2139, 0.4558, 0.2139, 0.5228, 0.2139, 0.3715, 0.2139, 0.394, 0.2139, 0.4016, 0.2139, 0.3809, 0.2139, 0.5257, 0.2139, 0.5846, 0.2139, 0.5771, 0.2139, 0.5228, 0.3599, 0.4541, 0.3599, 0.3971, 0.5452, 0.3971, 0.5452, 0.4541, 0.2862, 0.4558, 0.2862, 0.5228, 0.3599, 0.5246, 0.3599, 0.4541, 0.2862, 0.5978, 0.2862, 0.5771, 0.3599, 0.5816, 0.3599, 0.6034, 0.2862, 0.4558, 0.2862, 0.4016, 0.3599, 0.3971, 0.3599, 0.4541, 0.2862, 0.4016, 0.2862, 0.4558, 0.3599, 0.4541, 0.3599, 0.3971, 0.2862, 0.5771, 0.2862, 0.5978, 0.3599, 0.6034, 0.3599, 0.5816, 0.2862, 0.5228, 0.2862, 0.4558, 0.3599, 0.4541, 0.3599, 0.5246, 0.2862, 0.3809, 0.2862, 0.4016, 0.3599, 0.3971, 0.3599, 0.3753, 0.2862, 0.5228, 0.2862, 0.5771, 0.3599, 0.5816, 0.3599, 0.5246, 0.2862, 0.5771, 0.2862, 0.5228, 0.3599, 0.5246, 0.3599, 0.5816, 0.5452, 0.3971, 0.5452, 0.4541, 0.6237, 0.4584, 0.6237, 0.4083, 0.3599, 0.3971, 0.3599, 0.4541, 0.5452, 0.4541, 0.5452, 0.3971, 0.3599, 0.5816, 0.3599, 0.6034, 0.5452, 0.6034, 0.5452, 0.5816, 0.3599, 0.5246, 0.3599, 0.4541, 0.5452, 0.4541, 0.5452, 0.5246, 0.3599, 0.3753, 0.3599, 0.3971, 0.5452, 0.3971, 0.5452, 0.3753, 0.3599, 0.5246, 0.3599, 0.5816, 0.5452, 0.5816, 0.5452, 0.5246, 0.3599, 0.5816, 0.3599, 0.5246, 0.5452, 0.5246, 0.5452, 0.5816, 0.3599, 0.3971, 0.3599, 0.3753, 0.5452, 0.3753, 0.5452, 0.3971, 0.3599, 0.4541, 0.3599, 0.5246, 0.5452, 0.5246, 0.5452, 0.4541, 0.3599, 0.6034, 0.3599, 0.5816, 0.5452, 0.5816, 0.5452, 0.6034, 0.6639, 0.5703, 0.6639, 0.5895, 0.6639, 0.6002, 0.6639, 0.579, 0.5452, 0.5816, 0.5452, 0.6034, 0.6237, 0.5895, 0.6237, 0.5703, 0.5452, 0.5246, 0.5452, 0.4541, 0.6237, 0.4584, 0.6237, 0.5203, 0.5452, 0.3753, 0.5452, 0.3971, 0.6237, 0.4083, 0.6237, 0.3892, 0.5452, 0.5246, 0.5452, 0.5816, 0.6237, 0.5703, 0.6237, 0.5203, 0.5452, 0.5816, 0.5452, 0.5246, 0.6237, 0.5203, 0.6237, 0.5703, 0.5452, 0.3971, 0.5452, 0.3753, 0.6237, 0.3892, 0.6237, 0.4083, 0.5452, 0.4541, 0.5452, 0.5246, 0.6237, 0.5203, 0.6237, 0.4584, 0.5452, 0.6034, 0.5452, 0.5816, 0.6237, 0.5703, 0.6237, 0.5895, 0.5452, 0.4541, 0.5452, 0.3971, 0.6237, 0.4083, 0.6237, 0.4584, 0.6639, 0.579, 0.6639, 0.5236, 0.7027, 0.5236, 0.7027, 0.579, 0.6639, 0.5203, 0.6639, 0.4584, 0.6639, 0.4551, 0.6639, 0.5236, 0.6639, 0.3892, 0.6639, 0.4083, 0.6639, 0.3996, 0.6639, 0.3785, 0.6639, 0.5203, 0.6639, 0.5703, 0.6639, 0.579, 0.6639, 0.5236, 0.6639, 0.5703, 0.6639, 0.5203, 0.6639, 0.5236, 0.6639, 0.579, 0.6639, 0.4083, 0.6639, 0.3892, 0.6639, 0.3785, 0.6639, 0.3996, 0.6639, 0.4584, 0.6639, 0.5203, 0.6639, 0.5236, 0.6639, 0.4551, 0.6639, 0.5895, 0.6639, 0.5703, 0.6639, 0.579, 0.6639, 0.6002, 0.6639, 0.4584, 0.6639, 0.4083, 0.6639, 0.3996, 0.6639, 0.4551, 0.6639, 0.4083, 0.6639, 0.4584, 0.6639, 0.4551, 0.6639, 0.3996, 0.7027, 0.3996, 0.7027, 0.3785, 0.7027, 0.3898, 0.7027, 0.4088, 0.6639, 0.3996, 0.6639, 0.3785, 0.7027, 0.3785, 0.7027, 0.3996, 0.6639, 0.4551, 0.6639, 0.5236, 0.7027, 0.5236, 0.7027, 0.4551, 0.6639, 0.6002, 0.6639, 0.579, 0.7027, 0.579, 0.7027, 0.6002, 0.6639, 0.4551, 0.6639, 0.3996, 0.7027, 0.3996, 0.7027, 0.4551, 0.6639, 0.3996, 0.6639, 0.4551, 0.7027, 0.4551, 0.7027, 0.3996, 0.6639, 0.579, 0.6639, 0.6002, 0.7027, 0.6002, 0.7027, 0.579, 0.6639, 0.5236, 0.6639, 0.4551, 0.7027, 0.4551, 0.7027, 0.5236, 0.6639, 0.3785, 0.6639, 0.3996, 0.7027, 0.3996, 0.7027, 0.3785, 0.6639, 0.5236, 0.6639, 0.579, 0.7027, 0.579, 0.7027, 0.5236, 0.6528, 0.5201, 0.6528, 0.4586, 0.734, 0.4553, 0.734, 0.5233, 0.7027, 0.4551, 0.7027, 0.5236, 0.7027, 0.5201, 0.7027, 0.4586, 0.7027, 0.6002, 0.7027, 0.579, 0.7027, 0.5698, 0.7027, 0.5888, 0.7027, 0.4551, 0.7027, 0.3996, 0.7027, 0.4088, 0.7027, 0.4586, 0.7027, 0.3996, 0.7027, 0.4551, 0.7027, 0.4586, 0.7027, 0.4088, 0.7027, 0.579, 0.7027, 0.6002, 0.7027, 0.5888, 0.7027, 0.5698, 0.7027, 0.5236, 0.7027, 0.4551, 0.7027, 0.4586, 0.7027, 0.5201, 0.7027, 0.3785, 0.7027, 0.3996, 0.7027, 0.4088, 0.7027, 0.3898, 0.7027, 0.5236, 0.7027, 0.579, 0.7027, 0.5698, 0.7027, 0.5201, 0.7027, 0.579, 0.7027, 0.5236, 0.7027, 0.5201, 0.7027, 0.5698, 0.734, 0.3792, 0.734, 0.4003, 0.939, 0.4003, 0.939, 0.3792, 0.6528, 0.3898, 0.6528, 0.4088, 0.734, 0.4003, 0.734, 0.3792, 0.6528, 0.5201, 0.6528, 0.5698, 0.734, 0.5784, 0.734, 0.5233, 0.6528, 0.5698, 0.6528, 0.5201, 0.734, 0.5233, 0.734, 0.5784, 0.6528, 0.4088, 0.6528, 0.3898, 0.734, 0.3792, 0.734, 0.4003, 0.6528, 0.4586, 0.6528, 0.5201, 0.734, 0.5233, 0.734, 0.4553, 0.6528, 0.5888, 0.6528, 0.5698, 0.734, 0.5784, 0.734, 0.5994, 0.6528, 0.4586, 0.6528, 0.4088, 0.734, 0.4003, 0.734, 0.4553, 0.6528, 0.4088, 0.6528, 0.4586, 0.734, 0.4553, 0.734, 0.4003, 0.6528, 0.5698, 0.6528, 0.5888, 0.734, 0.5994, 0.734, 0.5784, 0.939, 0.5784, 0.939, 0.5994, 0.939, 0.5784, 0.939, 0.5233, 0.939, 0.4553, 0.939, 0.4003, 0.939, 0.3792, 0.939, 0.4003, 0.939, 0.4553, 0.939, 0.5233, 0.734, 0.5233, 0.734, 0.5784, 0.939, 0.5784, 0.939, 0.5233, 0.734, 0.5784, 0.734, 0.5233, 0.939, 0.5233, 0.939, 0.5784, 0.734, 0.4003, 0.734, 0.3792, 0.939, 0.3792, 0.939, 0.4003, 0.734, 0.4553, 0.734, 0.5233, 0.939, 0.5233, 0.939, 0.4553, 0.734, 0.5994, 0.734, 0.5784, 0.939, 0.5784, 0.939, 0.5994, 0.734, 0.4553, 0.734, 0.4003, 0.939, 0.4003, 0.939, 0.4553, 0.734, 0.4003, 0.734, 0.4553, 0.939, 0.4553, 0.939, 0.4003, 0.734, 0.5784, 0.734, 0.5994, 0.939, 0.5994, 0.939, 0.5784, 0.734, 0.5233, 0.734, 0.4553, 0.939, 0.4553, 0.939, 0.5233])
me_cylinder.materials.append(mat_material)
me_cylinder.materials.append(mat_wood)
me_cylinder.update()
me_cylinder_001 = bpy.data.meshes.new('Cylinder.001')
me_cylinder_001.from_pydata([(-1.863e-09, 0.5357, -1.0), (0.0, 0.653, -1.0), (0.0, 0.653, 1.0), (1.863e-09, 0.5357, 1.0), (0.3838, 0.5283, -1.0), (0.3149, 0.4334, -1.0), (0.3149, 0.4334, 1.0), (0.3838, 0.5283, 1.0), (0.621, 0.2018, -1.0), (0.5095, 0.1655, -1.0), (0.5095, 0.1655, 1.0), (0.621, 0.2018, 1.0), (0.621, -0.2018, -1.0), (0.5095, -0.1655, -1.0), (0.5095, -0.1655, 1.0), (0.621, -0.2018, 1.0), (0.3838, -0.5283, -1.0), (0.3149, -0.4334, -1.0), (0.3149, -0.4334, 1.0), (0.3838, -0.5283, 1.0), (0.0, -0.653, -1.0), (1.863e-09, -0.5357, -1.0), (-1.863e-09, -0.5357, 1.0), (0.0, -0.653, 1.0), (-0.3838, -0.5283, -1.0), (-0.3149, -0.4334, -1.0), (-0.3149, -0.4334, 1.0), (-0.3838, -0.5283, 1.0), (-0.621, -0.2018, -1.0), (-0.5095, -0.1655, -1.0), (-0.5095, -0.1655, 1.0), (-0.621, -0.2018, 1.0), (-0.621, 0.2018, -1.0), (-0.5095, 0.1655, -1.0), (-0.5095, 0.1655, 1.0), (-0.621, 0.2018, 1.0), (-0.3838, 0.5283, -1.0), (-0.3149, 0.4334, -1.0), (-0.3149, 0.4334, 1.0), (-0.3838, 0.5283, 1.0), (-1.863e-09, 0.5357, -0.8483), (0.0, 0.653, -0.8483), (0.3838, 0.5283, -0.8483), (0.3149, 0.4334, -0.8483), (0.3149, 0.4334, 0.8483), (0.3838, 0.5283, 0.8483), (0.0, 0.653, 0.8483), (1.863e-09, 0.5357, 0.8483), (0.621, 0.2018, -0.8483), (0.5095, 0.1655, -0.8483), (0.5095, 0.1655, 0.8483), (0.621, 0.2018, 0.8483), (0.621, -0.2018, -0.8483), (0.5095, -0.1655, -0.8483), (0.5095, -0.1655, 0.8483), (0.621, -0.2018, 0.8483), (0.3838, -0.5283, -0.8483), (0.3149, -0.4334, -0.8483), (0.3149, -0.4334, 0.8483), (0.3838, -0.5283, 0.8483), (0.0, -0.653, -0.8483), (1.863e-09, -0.5357, -0.8483), (-1.863e-09, -0.5357, 0.8483), (0.0, -0.653, 0.8483), (-0.3838, -0.5283, -0.8483), (-0.3149, -0.4334, -0.8483), (-0.3149, -0.4334, 0.8483), (-0.3838, -0.5283, 0.8483), (-0.621, -0.2018, -0.8483), (-0.5095, -0.1655, -0.8483), (-0.5095, -0.1655, 0.8483), (-0.621, -0.2018, 0.8483), (-0.621, 0.2018, -0.8483), (-0.5095, 0.1655, -0.8483), (-0.5095, 0.1655, 0.8483), (-0.621, 0.2018, 0.8483), (-0.3838, 0.5283, -0.8483), (-0.3149, 0.4334, -0.8483), (-0.3149, 0.4334, 0.8483), (-0.3838, 0.5283, 0.8483), (0.0, 0.9014, -1.0), (0.0, 1.0, -0.737), (0.5878, 0.809, -0.737), (0.5298, 0.7292, -1.0), (0.5298, 0.7292, 1.0), (0.5878, 0.809, 0.737), (0.0, 1.0, 0.737), (0.0, 0.9014, 1.0), (0.9511, 0.309, -0.737), (0.8572, 0.2785, -1.0), (0.8572, 0.2785, 1.0), (0.9511, 0.309, 0.737), (0.9511, -0.309, -0.737), (0.8572, -0.2785, -1.0), (0.8572, -0.2785, 1.0), (0.9511, -0.309, 0.737), (0.5878, -0.809, -0.737), (0.5298, -0.7292, -1.0), (0.5298, -0.7292, 1.0), (0.5878, -0.809, 0.737), (0.0, -1.0, -0.737), (0.0, -0.9014, -1.0), (0.0, -0.9014, 1.0), (0.0, -1.0, 0.737), (-0.5878, -0.809, -0.737), (-0.5298, -0.7292, -1.0), (-0.5298, -0.7292, 1.0), (-0.5878, -0.809, 0.737), (-0.9511, -0.309, -0.737), (-0.8572, -0.2785, -1.0), (-0.8572, -0.2785, 1.0), (-0.9511, -0.309, 0.737), (-0.9511, 0.309, -0.737), (-0.8572, 0.2785, -1.0), (-0.8572, 0.2785, 1.0), (-0.9511, 0.309, 0.737), (-0.5878, 0.809, -0.737), (-0.5298, 0.7292, -1.0), (-0.5298, 0.7292, 1.0), (-0.5878, 0.809, 0.737)], [], [(116, 119, 86, 81), (8, 4, 83, 89), (12, 8, 89, 93), (16, 12, 93, 97), (20, 16, 97, 101), (24, 20, 101, 105), (28, 24, 105, 109), (32, 28, 109, 113), (88, 91, 95, 92), (36, 32, 113, 117), (1, 36, 117, 80), (82, 85, 91, 88), (0, 5, 9, 13, 17, 21, 25, 29, 33, 37), (6, 3, 38, 34, 30, 26, 22, 18, 14, 10), (39, 2, 87, 118), (11, 15, 94, 90), (92, 95, 99, 96), (15, 19, 98, 94), (96, 99, 103, 100), (19, 23, 102, 98), (100, 103, 107, 104), (23, 27, 106, 102), (104, 107, 111, 108), (27, 31, 110, 106), (108, 111, 115, 112), (31, 35, 114, 110), (112, 115, 119, 116), (35, 39, 118, 114), (7, 11, 90, 84), (2, 7, 84, 87), (31, 27, 67, 71), (34, 38, 78, 74), (21, 17, 57, 61), (1, 4, 42, 41), (8, 12, 52, 48), (39, 35, 75, 79), (29, 25, 65, 69), (6, 10, 50, 44), (16, 20, 60, 56), (11, 7, 45, 51), (37, 33, 73, 77), (14, 18, 58, 54), (24, 28, 68, 64), (19, 15, 55, 59), (22, 26, 66, 62), (9, 5, 43, 49), (32, 36, 76, 72), (27, 23, 63, 67), (30, 34, 74, 70), (17, 13, 53, 57), (81, 86, 85, 82), (41, 42, 43, 40), (45, 46, 47, 44), (42, 48, 49, 43), (51, 45, 44, 50), (48, 52, 53, 49), (55, 51, 50, 54), (52, 56, 57, 53), (59, 55, 54, 58), (56, 60, 61, 57), (63, 59, 58, 62), (60, 64, 65, 61), (67, 63, 62, 66), (64, 68, 69, 65), (71, 67, 66, 70), (68, 72, 73, 69), (75, 71, 70, 74), (72, 76, 77, 73), (79, 75, 74, 78), (76, 41, 40, 77), (46, 79, 78, 47), (36, 1, 41, 76), (13, 9, 49, 53), (26, 30, 70, 66), (5, 0, 40, 43), (23, 19, 59, 63), (0, 37, 77, 40), (28, 32, 72, 68), (18, 22, 62, 58), (2, 39, 79, 46), (15, 11, 51, 55), (7, 2, 46, 45), (20, 24, 64, 60), (38, 3, 47, 78), (10, 14, 54, 50), (33, 29, 69, 73), (12, 16, 56, 52), (3, 6, 44, 47), (25, 21, 61, 65), (35, 31, 71, 75), (4, 8, 48, 42), (81, 82, 83, 80), (85, 86, 87, 84), (82, 88, 89, 83), (91, 85, 84, 90), (88, 92, 93, 89), (95, 91, 90, 94), (92, 96, 97, 93), (99, 95, 94, 98), (96, 100, 101, 97), (103, 99, 98, 102), (100, 104, 105, 101), (107, 103, 102, 106), (104, 108, 109, 105), (111, 107, 106, 110), (108, 112, 113, 109), (115, 111, 110, 114), (112, 116, 117, 113), (119, 115, 114, 118), (116, 81, 80, 117), (86, 119, 118, 87), (4, 1, 80, 83)])
me_cylinder_001.polygons.foreach_set('use_smooth', [True] * 112)
me_cylinder_001.polygons.foreach_set('material_index', [1, 1, 1, 1, 1, 1, 1, 1, 1, 1, 1, 1, 1, 1, 1, 1, 1, 1, 1, 1, 1, 1, 1, 1, 1, 1, 1, 1, 1, 1, 1, 1, 1, 1, 1, 1, 1, 1, 1, 1, 1, 1, 1, 1, 1, 1, 1, 1, 1, 1, 1, 0, 0, 0, 0, 0, 0, 0, 0, 0, 0, 0, 0, 0, 0, 0, 0, 0, 0, 0, 0, 1, 1, 1, 1, 1, 1, 1, 1, 1, 1, 1, 1, 1, 1, 1, 1, 1, 1, 1, 1, 1, 1, 1, 1, 1, 1, 1, 1, 1, 1, 1, 1, 1, 1, 1, 1, 1, 1, 1, 1, 1])
_uv = me_cylinder_001.uv_layers.new(name='UVMap')
_uv.uv.foreach_set('vector', [0.483, 0.04642, 0.483, 0.3066, 0.3739, 0.3066, 0.3739, 0.04642, 0.3443, 0.4765, 0.3443, 0.5478, 0.3026, 0.5613, 0.3026, 0.463, 0.3862, 0.4189, 0.3443, 0.4765, 0.3026, 0.463, 0.3604, 0.3834, 0.454, 0.3969, 0.3862, 0.4189, 0.3604, 0.3834, 0.454, 0.353, 0.5217, 0.4189, 0.454, 0.3969, 0.454, 0.353, 0.5475, 0.3834, 0.5636, 0.4765, 0.5217, 0.4189, 0.5475, 0.3834, 0.6053, 0.463, 0.5636, 0.5478, 0.5636, 0.4765, 0.6053, 0.463, 0.6053, 0.5613, 0.5217, 0.6054, 0.5636, 0.5478, 0.6053, 0.5613, 0.5475, 0.6409, 0.8909, 0.3995, 0.8909, 0.6597, 0.8026, 0.6597, 0.8026, 0.3995, 0.454, 0.6274, 0.5217, 0.6054, 0.5475, 0.6409, 0.454, 0.6713, 0.3862, 0.6054, 0.454, 0.6274, 0.454, 0.6713, 0.3604, 0.6409, 1.0, 0.3995, 1.0, 0.6597, 0.8909, 0.6597, 0.8909, 0.3995, 0.5446, 0.8423, 0.489, 0.8604, 0.4335, 0.8423, 0.3991, 0.795, 0.3991, 0.7366, 0.4335, 0.6893, 0.489, 0.6713, 0.5446, 0.6893, 0.579, 0.7366, 0.579, 0.795, 0.3991, 0.795, 0.3648, 0.8423, 0.3092, 0.8604, 0.2536, 0.8423, 0.2193, 0.795, 0.2193, 0.7366, 0.2536, 0.6893, 0.3092, 0.6713, 0.3648, 0.6893, 0.3991, 0.7366, 0.04169, 0.5478, 0.08357, 0.6054, 0.0578, 0.6409, 0.0, 0.5613, 0.2191, 0.6054, 0.261, 0.5478, 0.3026, 0.5613, 0.2448, 0.6409, 0.2856, 0.04642, 0.2856, 0.3066, 0.1974, 0.3066, 0.1974, 0.04642, 0.261, 0.5478, 0.261, 0.4765, 0.3026, 0.463, 0.3026, 0.5613, 0.1974, 0.04642, 0.1974, 0.3066, 0.08826, 0.3066, 0.08826, 0.04642, 0.261, 0.4765, 0.2191, 0.4189, 0.2448, 0.3834, 0.3026, 0.463, 0.08826, 0.04642, 0.08826, 0.3066, 0.0, 0.3066, 0.0, 0.04642, 0.2191, 0.4189, 0.1513, 0.3969, 0.1513, 0.353, 0.2448, 0.3834, 0.8026, 0.3995, 0.8026, 0.6597, 0.6935, 0.6597, 0.6935, 0.3995, 0.1513, 0.3969, 0.08357, 0.4189, 0.0578, 0.3834, 0.1513, 0.353, 0.6935, 0.3995, 0.6935, 0.6597, 0.6053, 0.6597, 0.6053, 0.3995, 0.08357, 0.4189, 0.04169, 0.4765, 0.0, 0.463, 0.0578, 0.3834, 0.5712, 0.04642, 0.5712, 0.3066, 0.483, 0.3066, 0.483, 0.04642, 0.04169, 0.4765, 0.04169, 0.5478, 0.0, 0.5613, 0.0, 0.463, 0.1513, 0.6274, 0.2191, 0.6054, 0.2448, 0.6409, 0.1513, 0.6713, 0.08357, 0.6054, 0.1513, 0.6274, 0.1513, 0.6713, 0.0578, 0.6409, 0.8059, 0.1289, 0.8059, 0.05764, 0.8135, 0.05764, 0.8135, 0.1289, 0.7982, 0.3395, 0.7982, 0.2922, 0.8059, 0.2922, 0.8059, 0.3395, 0.8135, 0.2338, 0.8135, 0.2922, 0.8059, 0.2922, 0.8059, 0.2338, 0.8059, 0.0, 0.8059, 0.05764, 0.7982, 0.05764, 0.7982, 0.0, 0.8059, 0.1289, 0.8059, 0.1865, 0.7982, 0.1865, 0.7982, 0.1289, 0.579, 0.7289, 0.579, 0.6713, 0.5867, 0.6713, 0.5867, 0.7289, 0.5866, 0.289, 0.5866, 0.2305, 0.5943, 0.2305, 0.5943, 0.289, 0.5943, 0.3363, 0.5943, 0.2778, 0.602, 0.2778, 0.602, 0.3363, 0.8289, 0.05764, 0.8289, 0.1289, 0.8212, 0.1289, 0.8212, 0.05764, 0.8135, 0.1289, 0.8135, 0.05764, 0.8212, 0.05764, 0.8212, 0.1289, 0.8212, 0.2922, 0.8212, 0.3395, 0.8135, 0.3395, 0.8135, 0.2922, 0.7905, 0.3395, 0.7905, 0.2922, 0.7982, 0.2922, 0.7982, 0.3395, 0.7982, 0.05764, 0.7982, 0.1289, 0.7905, 0.1289, 0.7905, 0.05764, 0.5867, 0.7289, 0.5867, 0.6713, 0.5943, 0.6713, 0.5943, 0.7289, 0.7905, 0.2338, 0.7905, 0.1865, 0.7982, 0.1865, 0.7982, 0.2338, 0.5789, 0.289, 0.5789, 0.2305, 0.5866, 0.2305, 0.5866, 0.289, 0.602, 0.6713, 0.602, 0.7289, 0.5943, 0.7289, 0.5943, 0.6713, 0.8059, 0.05764, 0.8059, 0.0, 0.8135, 0.0, 0.8135, 0.05764, 0.5712, 0.2778, 0.5712, 0.2305, 0.5789, 0.2305, 0.5789, 0.2778, 0.8135, 0.2922, 0.8135, 0.3395, 0.8059, 0.3395, 0.8059, 0.2922, 0.3739, 0.04642, 0.3739, 0.3066, 0.2856, 0.3066, 0.2856, 0.04642, 0.1096, 0.9018, 0.04187, 0.8798, 0.05405, 0.863, 0.1096, 0.8811, 0.7486, 0.2085, 0.6809, 0.2305, 0.6809, 0.2098, 0.7364, 0.1918, 0.04187, 0.8798, 0.0, 0.8222, 0.0197, 0.8158, 0.05405, 0.863, 0.7905, 0.1509, 0.7486, 0.2085, 0.7364, 0.1918, 0.7708, 0.1445, 0.0, 0.8222, 0.0, 0.7509, 0.0197, 0.7573, 0.0197, 0.8158, 0.7905, 0.07965, 0.7905, 0.1509, 0.7708, 0.1445, 0.7708, 0.08605, 0.0, 0.7509, 0.04187, 0.6933, 0.05405, 0.71, 0.0197, 0.7573, 0.7486, 0.02201, 0.7905, 0.07965, 0.7708, 0.08605, 0.7364, 0.03877, 0.04187, 0.6933, 0.1096, 0.6713, 0.1096, 0.692, 0.05405, 0.71, 0.6809, 0.0, 0.7486, 0.02201, 0.7364, 0.03877, 0.6809, 0.02071, 0.1096, 0.6713, 0.1774, 0.6933, 0.1652, 0.71, 0.1096, 0.692, 0.6131, 0.02201, 0.6809, 0.0, 0.6809, 0.02071, 0.6253, 0.03877, 0.1774, 0.6933, 0.2193, 0.7509, 0.1996, 0.7573, 0.1652, 0.71, 0.5712, 0.07965, 0.6131, 0.02201, 0.6253, 0.03877, 0.5909, 0.08605, 0.2193, 0.7509, 0.2193, 0.8222, 0.1996, 0.8158, 0.1996, 0.7573, 0.5712, 0.1509, 0.5712, 0.07965, 0.5909, 0.08605, 0.5909, 0.1445, 0.2193, 0.8222, 0.1774, 0.8798, 0.1652, 0.863, 0.1996, 0.8158, 0.6131, 0.2085, 0.5712, 0.1509, 0.5909, 0.1445, 0.6253, 0.1918, 0.1774, 0.8798, 0.1096, 0.9018, 0.1096, 0.8811, 0.1652, 0.863, 0.6809, 0.2305, 0.6131, 0.2085, 0.6253, 0.1918, 0.6809, 0.2098, 0.602, 0.7289, 0.602, 0.8001, 0.5943, 0.8001, 0.5943, 0.7289, 0.5789, 0.3363, 0.5789, 0.289, 0.5866, 0.289, 0.5866, 0.3363, 0.5712, 0.3363, 0.5712, 0.2778, 0.5789, 0.2778, 0.5789, 0.3363, 0.8212, 0.1865, 0.8212, 0.2338, 0.8135, 0.2338, 0.8135, 0.1865, 0.5867, 0.8001, 0.5867, 0.7289, 0.5943, 0.7289, 0.5943, 0.8001, 0.8212, 0.2338, 0.8212, 0.2922, 0.8135, 0.2922, 0.8135, 0.2338, 0.7982, 0.1289, 0.7982, 0.1865, 0.7905, 0.1865, 0.7905, 0.1289, 0.7905, 0.2922, 0.7905, 0.2338, 0.7982, 0.2338, 0.7982, 0.2922, 0.579, 0.8001, 0.579, 0.7289, 0.5867, 0.7289, 0.5867, 0.8001, 0.8135, 0.1865, 0.8135, 0.1289, 0.8212, 0.1289, 0.8212, 0.1865, 0.8135, 0.05764, 0.8135, 0.0, 0.8212, 0.0, 0.8212, 0.05764, 0.7982, 0.0, 0.7982, 0.05764, 0.7905, 0.05764, 0.7905, 0.0, 0.7982, 0.2922, 0.7982, 0.2338, 0.8059, 0.2338, 0.8059, 0.2922, 0.5943, 0.2778, 0.5943, 0.2305, 0.602, 0.2305, 0.602, 0.2778, 0.5866, 0.3363, 0.5866, 0.289, 0.5943, 0.289, 0.5943, 0.3363, 0.8289, 0.0, 0.8289, 0.05764, 0.8212, 0.05764, 0.8212, 0.0, 0.7982, 0.2338, 0.7982, 0.1865, 0.8059, 0.1865, 0.8059, 0.2338, 0.8135, 0.1865, 0.8135, 0.2338, 0.8059, 0.2338, 0.8059, 0.1865, 0.8059, 0.1865, 0.8059, 0.1289, 0.8135, 0.1289, 0.8135, 0.1865, 0.8059, 0.05764, 0.8059, 0.1289, 0.7982, 0.1289, 0.7982, 0.05764, 0.3739, 0.04642, 0.2856, 0.04642, 0.2997, 0.0, 0.3793, 0.0, 0.2856, 0.3066, 0.3739, 0.3066, 0.3793, 0.353, 0.2997, 0.353, 1.0, 0.3995, 0.8909, 0.3995, 0.8963, 0.353, 0.9946, 0.353, 0.8909, 0.6597, 1.0, 0.6597, 0.9946, 0.7061, 0.8963, 0.7061, 0.8909, 0.3995, 0.8026, 0.3995, 0.8167, 0.353, 0.8963, 0.353, 0.8026, 0.6597, 0.8909, 0.6597, 0.8963, 0.7061, 0.8167, 0.7061, 0.2856, 0.04642, 0.1974, 0.04642, 0.192, 0.0, 0.2715, 0.0, 0.1974, 0.3066, 0.2856, 0.3066, 0.2715, 0.353, 0.192, 0.353, 0.1974, 0.04642, 0.08826, 0.04642, 0.09364, 0.0, 0.192, 0.0, 0.08826, 0.3066, 0.1974, 0.3066, 0.192, 0.353, 0.09364, 0.353, 0.08826, 0.04642, 0.0, 0.04642, 0.01409, 0.0, 0.09364, 0.0, 0.0, 0.3066, 0.08826, 0.3066, 0.09364, 0.353, 0.01409, 0.353, 0.8026, 0.3995, 0.6935, 0.3995, 0.6989, 0.353, 0.7973, 0.353, 0.6935, 0.6597, 0.8026, 0.6597, 0.7973, 0.7061, 0.6989, 0.7061, 0.6935, 0.3995, 0.6053, 0.3995, 0.6194, 0.353, 0.6989, 0.353, 0.6053, 0.6597, 0.6935, 0.6597, 0.6989, 0.7061, 0.6194, 0.7061, 0.5712, 0.04642, 0.483, 0.04642, 0.4776, 0.0, 0.5571, 0.0, 0.483, 0.3066, 0.5712, 0.3066, 0.5571, 0.353, 0.4776, 0.353, 0.483, 0.04642, 0.3739, 0.04642, 0.3793, 0.0, 0.4776, 0.0, 0.3739, 0.3066, 0.483, 0.3066, 0.4776, 0.353, 0.3793, 0.353, 0.3443, 0.5478, 0.3862, 0.6054, 0.3604, 0.6409, 0.3026, 0.5613])
me_cylinder_001.materials.append(mat_darker_metal)
me_cylinder_001.materials.append(mat_material)
me_cylinder_001.update()

# ---- objects
ob_cube = bpy.data.objects.new('Cube', me_cube)
ob_light = bpy.data.objects.new('Light', light_light)
ob_camera = bpy.data.objects.new('Camera', cam_camera)
ob_cylinder = bpy.data.objects.new('Cylinder', me_cylinder)
ob_cylinder_001 = bpy.data.objects.new('Cylinder.001', me_cylinder_001)
ob_sun = bpy.data.objects.new('Sun', light_sun)

# ---- transforms, parenting, visibility, modifiers, constraints
ob_cube.location = (0.0, 0.0, 0.0)
ob_cube.rotation_euler = (1.571, -0.0, 1.571)
ob_cube.scale = (0.2711, 0.2711, 4.84)
ob_cube.lock_rotations_4d = False
ob_cube.empty_display_type = 'ARROWS'
ob_cube.lineart.crease_threshold = 0.0
_m = ob_cube.modifiers.new('Auto Smooth', 'NODES')
_m.node_group = ng_auto_smooth
_gi = [s.identifier for s in ng_auto_smooth.interface.items_tree if s.item_type == 'SOCKET' and s.in_out == 'INPUT']
_m[_gi[1]] = 0.9041  # Angle
ob_light.location = (4.076, 1.005, 5.904)
ob_light.rotation_euler = (0.6503, 0.05522, 1.866)
ob_light.lock_rotations_4d = False
ob_light.empty_display_type = 'ARROWS'
ob_light.color = (0.0, 0.0, 0.0, 0.0)
ob_light.lineart.crease_threshold = 0.0
ob_camera.location = (-0.5111, -2.84, 2.185)
ob_camera.rotation_euler = (1.049, 4.129e-05, -0.6408)
ob_camera.lock_rotations_4d = False
ob_camera.empty_display_type = 'ARROWS'
ob_camera.color = (0.0, 0.0, 0.0, 0.0)
ob_camera.display_type = 'WIRE'
ob_camera.lineart.crease_threshold = 0.0
ob_cylinder.location = (2.033, 0.0, 0.0)
ob_cylinder.rotation_euler = (-0.0, 1.571, 0.0)
ob_cylinder.scale = (0.09086, 0.1308, 0.09086)
_m = ob_cylinder.modifiers.new('Auto Smooth', 'NODES')
_m.node_group = ng_auto_smooth
_gi = [s.identifier for s in ng_auto_smooth.interface.items_tree if s.item_type == 'SOCKET' and s.in_out == 'INPUT']
_m[_gi[1]] = 0.7313  # Angle
ob_cylinder_001.location = (3.265, 0.0, 0.0)
ob_cylinder_001.scale = (0.1963, 0.1963, 0.09697)
_m = ob_cylinder_001.modifiers.new('Subdivision', 'SUBSURF')
_m = ob_cylinder_001.modifiers.new('Auto Smooth', 'NODES')
_m.node_group = ng_auto_smooth
_gi = [s.identifier for s in ng_auto_smooth.interface.items_tree if s.item_type == 'SOCKET' and s.in_out == 'INPUT']
_m[_gi[1]] = 0.754  # Angle
ob_sun.location = (0.0, 0.0, 2.988)
ob_sun.rotation_euler = (-0.8654, 0.1102, 0.0)

# ---- collection membership
col_collection.objects.link(ob_cube)
col_collection.objects.link(ob_light)
col_collection.objects.link(ob_camera)
col_collection.objects.link(ob_cylinder)
col_collection.objects.link(ob_cylinder_001)
col_collection.objects.link(ob_sun)

# ---- scene / render settings (as saved in the file)
scene.camera = ob_camera
scene.frame_start = 1; scene.frame_end = 250; scene.frame_set(1)
scene.render.engine = 'CYCLES'
scene.render.image_settings.color_mode = 'RGB'
scene.cycles.sampling_pattern = 'TABULATED_SOBOL'
scene.cycles.use_light_tree = False
scene.eevee.use_raytracing = True
scene.view_settings.view_transform = 'Filmic'
bpy.context.view_layer.update()
